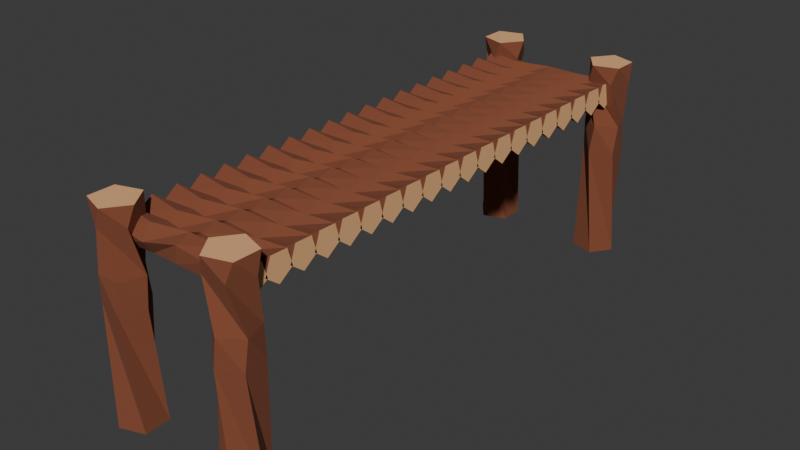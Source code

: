 # Source: dock.blend  (saved by Blender 4.5.88; exported with 4.5.12 LTS)
import bpy
from mathutils import Matrix  # noqa: F401  (used for matrix-valued properties, if any)

bpy.ops.wm.read_factory_settings(use_empty=True)
scene = bpy.context.scene
scene.name = 'Scene'

# ---- collections
col_collection = bpy.data.collections.new('Collection'); scene.collection.children.link(col_collection)

# ---- materials (node trees are filled in below, after node groups)
mat_material_002 = bpy.data.materials.new('Material.002')
mat_material_003 = bpy.data.materials.new('Material.003')

# ---- material node trees
mat_material_002.use_nodes = True; mat_material_002.node_tree.nodes.clear()
_N = mat_material_002.node_tree.nodes; _L = mat_material_002.node_tree.links
n0 = _N.new('ShaderNodeBsdfPrincipled'); n0.name = 'Principled BSDF'; n0.location = (-200, 100)
n0.inputs[0].default_value = (0.2259, 0.06549, 0.0299, 1.0)
n0.inputs[2].default_value = 1.0
n1 = _N.new('ShaderNodeOutputMaterial'); n1.name = 'Material Output'; n1.location = (200, 100)
_L.new(n0.outputs[0], n1.inputs[0])
n1.is_active_output = True
mat_material_003.use_nodes = True; mat_material_003.node_tree.nodes.clear()
_N = mat_material_003.node_tree.nodes; _L = mat_material_003.node_tree.links
n0 = _N.new('ShaderNodeBsdfPrincipled'); n0.name = 'Principled BSDF'; n0.location = (-200, 100)
n0.inputs[0].default_value = (0.8, 0.4356, 0.2005, 1.0)
n0.inputs[2].default_value = 1.0
n1 = _N.new('ShaderNodeOutputMaterial'); n1.name = 'Material Output'; n1.location = (200, 100)
_L.new(n0.outputs[0], n1.inputs[0])
n1.is_active_output = True

# ---- world
world_world = bpy.data.worlds.new('World'); scene.world = world_world
world_world.use_nodes = True; world_world.node_tree.nodes.clear()
_N = world_world.node_tree.nodes; _L = world_world.node_tree.links
n0 = _N.new('ShaderNodeOutputWorld'); n0.name = 'World Output'; n0.location = (200, 100)
n1 = _N.new('ShaderNodeBackground'); n1.name = 'Background'; n1.location = (-200, 100)
n1.inputs[0].default_value = (0.05088, 0.05088, 0.05088, 1.0)
_L.new(n1.outputs[0], n0.inputs[0])
n0.is_active_output = True
world_world.color = (0.05088, 0.05088, 0.05088)
world_world.sun_shadow_jitter_overblur = 0.0

# ---- meshes
me_cylinder_001 = bpy.data.meshes.new('Cylinder.001')
me_cylinder_001.from_pydata([(-2.2, 0.4642, 4.967e-10), (2.2, 0.3621, -0.2791), (-2.2, 0.1435, -0.4415), (2.2, -0.1536, -0.4307), (-2.2, -0.3756, -0.2729), (2.2, -0.457, 0.01297), (-2.2, -0.3756, 0.2729), (2.2, -0.1289, 0.4387), (-2.2, 0.1435, 0.4415), (2.2, 0.3774, 0.2582), (4.925e-08, 0.3999, -0.1351), (-3.075e-08, -0.004894, -0.4221), (-5.741e-08, -0.4029, -0.1258), (2.259e-08, -0.2441, 0.3443), (7.592e-08, 0.252, 0.3386), (-1.1, 0.2564, -0.3543), (-1.1, -0.2577, -0.3533), (-1.1, -0.4156, 0.1359), (-1.1, 0.0008372, 0.4373), (-1.1, 0.4162, 0.1343), (1.1, 0.43, -0.0565), (1.1, 0.07914, -0.4264), (1.1, -0.3811, -0.207), (1.1, -0.3146, 0.2984), (1.1, 0.1866, 0.3915)], [], [(20, 1, 3, 21), (21, 3, 5, 22), (22, 5, 7, 23), (23, 7, 9, 24), (24, 9, 1, 20), (0, 2, 4, 6, 8), (3, 1, 9, 7, 5), (18, 14, 10, 19), (17, 13, 14, 18), (16, 12, 13, 17), (15, 11, 12, 16), (19, 10, 11, 15), (14, 13, 12, 11, 10), (0, 19, 15, 2), (2, 15, 16, 4), (4, 16, 17, 6), (6, 17, 18, 8), (8, 18, 19, 0), (14, 24, 20, 10), (13, 23, 24, 14), (12, 22, 23, 13), (11, 21, 22, 12), (10, 20, 21, 11)])
me_cylinder_001.polygons.foreach_set('material_index', [0, 0, 0, 0, 0, 1, 1, 0, 0, 0, 0, 0, 0, 0, 0, 0, 0, 0, 0, 0, 0, 0, 0])
_uv = me_cylinder_001.uv_layers.new(name='UVMap')
_uv.uv.foreach_set('vector', [1.0, 0.875, 1.0, 1.0, 0.8, 1.0, 0.8, 0.875, 0.8, 0.875, 0.8, 1.0, 0.6, 1.0, 0.6, 0.875, 0.6, 0.875, 0.6, 1.0, 0.4, 1.0, 0.4, 0.875, 0.4, 0.875, 0.4, 1.0, 0.2, 1.0, 0.2, 0.875, 0.2, 0.875, 0.2, 1.0, 2.98e-08, 1.0, 2.98e-08, 0.875, 0.75, 0.49, 0.9783, 0.3242, 0.8911, 0.05584, 0.6089, 0.05584, 0.5217, 0.3242, 0.8, 1.0, 2.98e-08, 1.0, 0.2, 1.0, 0.4, 1.0, 0.6, 1.0, 0.2, 0.625, 0.2, 0.75, 2.98e-08, 0.75, 2.98e-08, 0.625, 0.4, 0.625, 0.4, 0.75, 0.2, 0.75, 0.2, 0.625, 0.6, 0.625, 0.6, 0.75, 0.4, 0.75, 0.4, 0.625, 0.8, 0.625, 0.8, 0.75, 0.6, 0.75, 0.6, 0.625, 1.0, 0.625, 1.0, 0.75, 0.8, 0.75, 0.8, 0.625, 0.0, 0.0, 0.0, 0.0, 0.0, 0.0, 0.0, 0.0, 0.0, 0.0, 1.0, 0.5, 1.0, 0.625, 0.8, 0.625, 0.8, 0.5, 0.8, 0.5, 0.8, 0.625, 0.6, 0.625, 0.6, 0.5, 0.6, 0.5, 0.6, 0.625, 0.4, 0.625, 0.4, 0.5, 0.4, 0.5, 0.4, 0.625, 0.2, 0.625, 0.2, 0.5, 0.2, 0.5, 0.2, 0.625, 2.98e-08, 0.625, 2.98e-08, 0.5, 0.2, 0.75, 0.2, 0.875, 2.98e-08, 0.875, 2.98e-08, 0.75, 0.4, 0.75, 0.4, 0.875, 0.2, 0.875, 0.2, 0.75, 0.6, 0.75, 0.6, 0.875, 0.4, 0.875, 0.4, 0.75, 0.8, 0.75, 0.8, 0.875, 0.6, 0.875, 0.6, 0.75, 1.0, 0.75, 1.0, 0.875, 0.8, 0.875, 0.8, 0.75])
me_cylinder_001.materials.append(mat_material_002)
me_cylinder_001.materials.append(mat_material_003)
me_cylinder_001.update()
me_cylinder_002 = bpy.data.meshes.new('Cylinder.002')
me_cylinder_002.from_pydata([(-4.401, 0.6964, 3.129e-09), (2.051, 0.5432, -0.4187), (-4.401, 0.2152, -0.6623), (2.051, -0.2304, -0.646), (-4.401, -0.5634, -0.4093), (2.051, -0.6856, 0.01945), (-4.401, -0.5634, 0.4093), (2.051, -0.1934, 0.658), (-4.401, 0.2152, 0.6623), (2.051, 0.5661, 0.3872), (-2.402, 0.5998, -0.2026), (-2.402, -0.00734, -0.6331), (-2.402, -0.6044, -0.1887), (-2.402, -0.3662, 0.5165), (-2.402, 0.3781, 0.5079), (-3.839, 0.3846, -0.5314), (-3.839, -0.3866, -0.53), (-3.839, -0.6235, 0.2039), (-3.839, 0.001256, 0.656), (-3.839, 0.6243, 0.2015), (-1.508, 0.645, -0.08474), (-1.508, 0.1187, -0.6396), (-1.508, -0.5716, -0.3105), (-1.508, -0.472, 0.4477), (-1.508, 0.2799, 0.5872)], [], [(20, 1, 3, 21), (21, 3, 5, 22), (22, 5, 7, 23), (23, 7, 9, 24), (24, 9, 1, 20), (0, 2, 4, 6, 8), (3, 1, 9, 7, 5), (18, 14, 10, 19), (17, 13, 14, 18), (16, 12, 13, 17), (15, 11, 12, 16), (19, 10, 11, 15), (14, 13, 12, 11, 10), (0, 19, 15, 2), (2, 15, 16, 4), (4, 16, 17, 6), (6, 17, 18, 8), (8, 18, 19, 0), (14, 24, 20, 10), (13, 23, 24, 14), (12, 22, 23, 13), (11, 21, 22, 12), (10, 20, 21, 11)])
me_cylinder_002.polygons.foreach_set('material_index', [0, 0, 0, 0, 0, 1, 1, 0, 0, 0, 0, 0, 0, 0, 0, 0, 0, 0, 0, 0, 0, 0, 0])
_uv = me_cylinder_002.uv_layers.new(name='UVMap')
_uv.uv.foreach_set('vector', [1.0, 0.875, 1.0, 1.0, 0.8, 1.0, 0.8, 0.875, 0.8, 0.875, 0.8, 1.0, 0.6, 1.0, 0.6, 0.875, 0.6, 0.875, 0.6, 1.0, 0.4, 1.0, 0.4, 0.875, 0.4, 0.875, 0.4, 1.0, 0.2, 1.0, 0.2, 0.875, 0.2, 0.875, 0.2, 1.0, 2.98e-08, 1.0, 2.98e-08, 0.875, 0.75, 0.49, 0.9783, 0.3242, 0.8911, 0.05584, 0.6089, 0.05584, 0.5217, 0.3242, 0.8, 1.0, 2.98e-08, 1.0, 0.2, 1.0, 0.4, 1.0, 0.6, 1.0, 0.2, 0.625, 0.2, 0.75, 2.98e-08, 0.75, 2.98e-08, 0.625, 0.4, 0.625, 0.4, 0.75, 0.2, 0.75, 0.2, 0.625, 0.6, 0.625, 0.6, 0.75, 0.4, 0.75, 0.4, 0.625, 0.8, 0.625, 0.8, 0.75, 0.6, 0.75, 0.6, 0.625, 1.0, 0.625, 1.0, 0.75, 0.8, 0.75, 0.8, 0.625, 0.0, 0.0, 0.0, 0.0, 0.0, 0.0, 0.0, 0.0, 0.0, 0.0, 1.0, 0.5, 1.0, 0.625, 0.8, 0.625, 0.8, 0.5, 0.8, 0.5, 0.8, 0.625, 0.6, 0.625, 0.6, 0.5, 0.6, 0.5, 0.6, 0.625, 0.4, 0.625, 0.4, 0.5, 0.4, 0.5, 0.4, 0.625, 0.2, 0.625, 0.2, 0.5, 0.2, 0.5, 0.2, 0.625, 2.98e-08, 0.625, 2.98e-08, 0.5, 0.2, 0.75, 0.2, 0.875, 2.98e-08, 0.875, 2.98e-08, 0.75, 0.4, 0.75, 0.4, 0.875, 0.2, 0.875, 0.2, 0.75, 0.6, 0.75, 0.6, 0.875, 0.4, 0.875, 0.4, 0.75, 0.8, 0.75, 0.8, 0.875, 0.6, 0.875, 0.6, 0.75, 1.0, 0.75, 1.0, 0.875, 0.8, 0.875, 0.8, 0.75])
me_cylinder_002.materials.append(mat_material_002)
me_cylinder_002.materials.append(mat_material_003)
me_cylinder_002.update()
me_cylinder_003 = bpy.data.meshes.new('Cylinder.003')
me_cylinder_003.from_pydata([(-4.401, 0.6964, 3.129e-09), (2.051, 0.5432, -0.4187), (-4.401, 0.2152, -0.6623), (2.051, -0.2304, -0.646), (-4.401, -0.5634, -0.4093), (2.051, -0.6856, 0.01945), (-4.401, -0.5634, 0.4093), (2.051, -0.1934, 0.658), (-4.401, 0.2152, 0.6623), (2.051, 0.5661, 0.3872), (-2.402, 0.5998, -0.2026), (-2.402, -0.00734, -0.6331), (-2.402, -0.6044, -0.1887), (-2.402, -0.3662, 0.5165), (-2.402, 0.3781, 0.5079), (-3.839, 0.3846, -0.5314), (-3.839, -0.3866, -0.53), (-3.839, -0.6235, 0.2039), (-3.839, 0.001256, 0.656), (-3.839, 0.6243, 0.2015), (-1.508, 0.645, -0.08474), (-1.508, 0.1187, -0.6396), (-1.508, -0.5716, -0.3105), (-1.508, -0.472, 0.4477), (-1.508, 0.2799, 0.5872)], [], [(20, 1, 3, 21), (21, 3, 5, 22), (22, 5, 7, 23), (23, 7, 9, 24), (24, 9, 1, 20), (0, 2, 4, 6, 8), (3, 1, 9, 7, 5), (18, 14, 10, 19), (17, 13, 14, 18), (16, 12, 13, 17), (15, 11, 12, 16), (19, 10, 11, 15), (14, 13, 12, 11, 10), (0, 19, 15, 2), (2, 15, 16, 4), (4, 16, 17, 6), (6, 17, 18, 8), (8, 18, 19, 0), (14, 24, 20, 10), (13, 23, 24, 14), (12, 22, 23, 13), (11, 21, 22, 12), (10, 20, 21, 11)])
me_cylinder_003.polygons.foreach_set('material_index', [0, 0, 0, 0, 0, 1, 1, 0, 0, 0, 0, 0, 0, 0, 0, 0, 0, 0, 0, 0, 0, 0, 0])
_uv = me_cylinder_003.uv_layers.new(name='UVMap')
_uv.uv.foreach_set('vector', [1.0, 0.875, 1.0, 1.0, 0.8, 1.0, 0.8, 0.875, 0.8, 0.875, 0.8, 1.0, 0.6, 1.0, 0.6, 0.875, 0.6, 0.875, 0.6, 1.0, 0.4, 1.0, 0.4, 0.875, 0.4, 0.875, 0.4, 1.0, 0.2, 1.0, 0.2, 0.875, 0.2, 0.875, 0.2, 1.0, 2.98e-08, 1.0, 2.98e-08, 0.875, 0.75, 0.49, 0.9783, 0.3242, 0.8911, 0.05584, 0.6089, 0.05584, 0.5217, 0.3242, 0.8, 1.0, 2.98e-08, 1.0, 0.2, 1.0, 0.4, 1.0, 0.6, 1.0, 0.2, 0.625, 0.2, 0.75, 2.98e-08, 0.75, 2.98e-08, 0.625, 0.4, 0.625, 0.4, 0.75, 0.2, 0.75, 0.2, 0.625, 0.6, 0.625, 0.6, 0.75, 0.4, 0.75, 0.4, 0.625, 0.8, 0.625, 0.8, 0.75, 0.6, 0.75, 0.6, 0.625, 1.0, 0.625, 1.0, 0.75, 0.8, 0.75, 0.8, 0.625, 0.0, 0.0, 0.0, 0.0, 0.0, 0.0, 0.0, 0.0, 0.0, 0.0, 1.0, 0.5, 1.0, 0.625, 0.8, 0.625, 0.8, 0.5, 0.8, 0.5, 0.8, 0.625, 0.6, 0.625, 0.6, 0.5, 0.6, 0.5, 0.6, 0.625, 0.4, 0.625, 0.4, 0.5, 0.4, 0.5, 0.4, 0.625, 0.2, 0.625, 0.2, 0.5, 0.2, 0.5, 0.2, 0.625, 2.98e-08, 0.625, 2.98e-08, 0.5, 0.2, 0.75, 0.2, 0.875, 2.98e-08, 0.875, 2.98e-08, 0.75, 0.4, 0.75, 0.4, 0.875, 0.2, 0.875, 0.2, 0.75, 0.6, 0.75, 0.6, 0.875, 0.4, 0.875, 0.4, 0.75, 0.8, 0.75, 0.8, 0.875, 0.6, 0.875, 0.6, 0.75, 1.0, 0.75, 1.0, 0.875, 0.8, 0.875, 0.8, 0.75])
me_cylinder_003.materials.append(mat_material_002)
me_cylinder_003.materials.append(mat_material_003)
me_cylinder_003.update()
me_cylinder_006 = bpy.data.meshes.new('Cylinder.006')
me_cylinder_006.from_pydata([(-4.401, 0.6964, 3.129e-09), (2.051, 0.5432, -0.4187), (-4.401, 0.2152, -0.6623), (2.051, -0.2304, -0.646), (-4.401, -0.5634, -0.4093), (2.051, -0.6856, 0.01945), (-4.401, -0.5634, 0.4093), (2.051, -0.1934, 0.658), (-4.401, 0.2152, 0.6623), (2.051, 0.5661, 0.3872), (-2.402, 0.5998, -0.2026), (-2.402, -0.00734, -0.6331), (-2.402, -0.6044, -0.1887), (-2.402, -0.3662, 0.5165), (-2.402, 0.3781, 0.5079), (-3.839, 0.3846, -0.5314), (-3.839, -0.3866, -0.53), (-3.839, -0.6235, 0.2039), (-3.839, 0.001256, 0.656), (-3.839, 0.6243, 0.2015), (-1.508, 0.645, -0.08474), (-1.508, 0.1187, -0.6396), (-1.508, -0.5716, -0.3105), (-1.508, -0.472, 0.4477), (-1.508, 0.2799, 0.5872)], [], [(20, 1, 3, 21), (21, 3, 5, 22), (22, 5, 7, 23), (23, 7, 9, 24), (24, 9, 1, 20), (0, 2, 4, 6, 8), (3, 1, 9, 7, 5), (18, 14, 10, 19), (17, 13, 14, 18), (16, 12, 13, 17), (15, 11, 12, 16), (19, 10, 11, 15), (14, 13, 12, 11, 10), (0, 19, 15, 2), (2, 15, 16, 4), (4, 16, 17, 6), (6, 17, 18, 8), (8, 18, 19, 0), (14, 24, 20, 10), (13, 23, 24, 14), (12, 22, 23, 13), (11, 21, 22, 12), (10, 20, 21, 11)])
me_cylinder_006.polygons.foreach_set('material_index', [0, 0, 0, 0, 0, 1, 1, 0, 0, 0, 0, 0, 0, 0, 0, 0, 0, 0, 0, 0, 0, 0, 0])
_uv = me_cylinder_006.uv_layers.new(name='UVMap')
_uv.uv.foreach_set('vector', [1.0, 0.875, 1.0, 1.0, 0.8, 1.0, 0.8, 0.875, 0.8, 0.875, 0.8, 1.0, 0.6, 1.0, 0.6, 0.875, 0.6, 0.875, 0.6, 1.0, 0.4, 1.0, 0.4, 0.875, 0.4, 0.875, 0.4, 1.0, 0.2, 1.0, 0.2, 0.875, 0.2, 0.875, 0.2, 1.0, 2.98e-08, 1.0, 2.98e-08, 0.875, 0.75, 0.49, 0.9783, 0.3242, 0.8911, 0.05584, 0.6089, 0.05584, 0.5217, 0.3242, 0.8, 1.0, 2.98e-08, 1.0, 0.2, 1.0, 0.4, 1.0, 0.6, 1.0, 0.2, 0.625, 0.2, 0.75, 2.98e-08, 0.75, 2.98e-08, 0.625, 0.4, 0.625, 0.4, 0.75, 0.2, 0.75, 0.2, 0.625, 0.6, 0.625, 0.6, 0.75, 0.4, 0.75, 0.4, 0.625, 0.8, 0.625, 0.8, 0.75, 0.6, 0.75, 0.6, 0.625, 1.0, 0.625, 1.0, 0.75, 0.8, 0.75, 0.8, 0.625, 0.0, 0.0, 0.0, 0.0, 0.0, 0.0, 0.0, 0.0, 0.0, 0.0, 1.0, 0.5, 1.0, 0.625, 0.8, 0.625, 0.8, 0.5, 0.8, 0.5, 0.8, 0.625, 0.6, 0.625, 0.6, 0.5, 0.6, 0.5, 0.6, 0.625, 0.4, 0.625, 0.4, 0.5, 0.4, 0.5, 0.4, 0.625, 0.2, 0.625, 0.2, 0.5, 0.2, 0.5, 0.2, 0.625, 2.98e-08, 0.625, 2.98e-08, 0.5, 0.2, 0.75, 0.2, 0.875, 2.98e-08, 0.875, 2.98e-08, 0.75, 0.4, 0.75, 0.4, 0.875, 0.2, 0.875, 0.2, 0.75, 0.6, 0.75, 0.6, 0.875, 0.4, 0.875, 0.4, 0.75, 0.8, 0.75, 0.8, 0.875, 0.6, 0.875, 0.6, 0.75, 1.0, 0.75, 1.0, 0.875, 0.8, 0.875, 0.8, 0.75])
me_cylinder_006.materials.append(mat_material_002)
me_cylinder_006.materials.append(mat_material_003)
me_cylinder_006.update()
me_cylinder_007 = bpy.data.meshes.new('Cylinder.007')
me_cylinder_007.from_pydata([(-4.401, 0.6964, 3.129e-09), (2.051, 0.5432, -0.4187), (-4.401, 0.2152, -0.6623), (2.051, -0.2304, -0.646), (-4.401, -0.5634, -0.4093), (2.051, -0.6856, 0.01945), (-4.401, -0.5634, 0.4093), (2.051, -0.1934, 0.658), (-4.401, 0.2152, 0.6623), (2.051, 0.5661, 0.3872), (-2.402, 0.5998, -0.2026), (-2.402, -0.00734, -0.6331), (-2.402, -0.6044, -0.1887), (-2.402, -0.3662, 0.5165), (-2.402, 0.3781, 0.5079), (-3.839, 0.3846, -0.5314), (-3.839, -0.3866, -0.53), (-3.839, -0.6235, 0.2039), (-3.839, 0.001256, 0.656), (-3.839, 0.6243, 0.2015), (-1.508, 0.645, -0.08474), (-1.508, 0.1187, -0.6396), (-1.508, -0.5716, -0.3105), (-1.508, -0.472, 0.4477), (-1.508, 0.2799, 0.5872)], [], [(20, 1, 3, 21), (21, 3, 5, 22), (22, 5, 7, 23), (23, 7, 9, 24), (24, 9, 1, 20), (0, 2, 4, 6, 8), (3, 1, 9, 7, 5), (18, 14, 10, 19), (17, 13, 14, 18), (16, 12, 13, 17), (15, 11, 12, 16), (19, 10, 11, 15), (14, 13, 12, 11, 10), (0, 19, 15, 2), (2, 15, 16, 4), (4, 16, 17, 6), (6, 17, 18, 8), (8, 18, 19, 0), (14, 24, 20, 10), (13, 23, 24, 14), (12, 22, 23, 13), (11, 21, 22, 12), (10, 20, 21, 11)])
me_cylinder_007.polygons.foreach_set('material_index', [0, 0, 0, 0, 0, 1, 1, 0, 0, 0, 0, 0, 0, 0, 0, 0, 0, 0, 0, 0, 0, 0, 0])
_uv = me_cylinder_007.uv_layers.new(name='UVMap')
_uv.uv.foreach_set('vector', [1.0, 0.875, 1.0, 1.0, 0.8, 1.0, 0.8, 0.875, 0.8, 0.875, 0.8, 1.0, 0.6, 1.0, 0.6, 0.875, 0.6, 0.875, 0.6, 1.0, 0.4, 1.0, 0.4, 0.875, 0.4, 0.875, 0.4, 1.0, 0.2, 1.0, 0.2, 0.875, 0.2, 0.875, 0.2, 1.0, 2.98e-08, 1.0, 2.98e-08, 0.875, 0.75, 0.49, 0.9783, 0.3242, 0.8911, 0.05584, 0.6089, 0.05584, 0.5217, 0.3242, 0.8, 1.0, 2.98e-08, 1.0, 0.2, 1.0, 0.4, 1.0, 0.6, 1.0, 0.2, 0.625, 0.2, 0.75, 2.98e-08, 0.75, 2.98e-08, 0.625, 0.4, 0.625, 0.4, 0.75, 0.2, 0.75, 0.2, 0.625, 0.6, 0.625, 0.6, 0.75, 0.4, 0.75, 0.4, 0.625, 0.8, 0.625, 0.8, 0.75, 0.6, 0.75, 0.6, 0.625, 1.0, 0.625, 1.0, 0.75, 0.8, 0.75, 0.8, 0.625, 0.0, 0.0, 0.0, 0.0, 0.0, 0.0, 0.0, 0.0, 0.0, 0.0, 1.0, 0.5, 1.0, 0.625, 0.8, 0.625, 0.8, 0.5, 0.8, 0.5, 0.8, 0.625, 0.6, 0.625, 0.6, 0.5, 0.6, 0.5, 0.6, 0.625, 0.4, 0.625, 0.4, 0.5, 0.4, 0.5, 0.4, 0.625, 0.2, 0.625, 0.2, 0.5, 0.2, 0.5, 0.2, 0.625, 2.98e-08, 0.625, 2.98e-08, 0.5, 0.2, 0.75, 0.2, 0.875, 2.98e-08, 0.875, 2.98e-08, 0.75, 0.4, 0.75, 0.4, 0.875, 0.2, 0.875, 0.2, 0.75, 0.6, 0.75, 0.6, 0.875, 0.4, 0.875, 0.4, 0.75, 0.8, 0.75, 0.8, 0.875, 0.6, 0.875, 0.6, 0.75, 1.0, 0.75, 1.0, 0.875, 0.8, 0.875, 0.8, 0.75])
me_cylinder_007.materials.append(mat_material_002)
me_cylinder_007.materials.append(mat_material_003)
me_cylinder_007.update()

# ---- objects
ob_walkway = bpy.data.objects.new('Walkway', me_cylinder_001)
ob_log1 = bpy.data.objects.new('Log1', me_cylinder_002)
ob_log2 = bpy.data.objects.new('Log2', me_cylinder_003)
ob_log1_002 = bpy.data.objects.new('Log1.002', me_cylinder_006)
ob_log2_002 = bpy.data.objects.new('Log2.002', me_cylinder_007)

# ---- transforms, parenting, visibility, modifiers, constraints
ob_walkway.location = (0.0, 0.0, 0.0)
ob_walkway.rotation_euler = (1.571, -0.0, 0.0)
_m = ob_walkway.modifiers.new('Array', 'ARRAY')
_m.count = 20
_m.relative_offset_displace = (0.0, 0.0, -0.9)
ob_log1.location = (1.973, -0.4113, -3.496)
ob_log1.rotation_euler = (3.466, 1.571, 0.0)
ob_log2.location = (-1.973, -0.4113, -3.496)
ob_log2.rotation_euler = (1.571, 1.571, 0.0)
ob_log1_002.location = (1.973, 15.59, -3.496)
ob_log1_002.rotation_euler = (3.466, 1.571, 0.0)
ob_log2_002.location = (-1.973, 15.59, -3.496)
ob_log2_002.rotation_euler = (1.571, 1.571, 0.0)

# ---- collection membership
col_collection.objects.link(ob_walkway)
col_collection.objects.link(ob_log1)
col_collection.objects.link(ob_log2)
col_collection.objects.link(ob_log1_002)
col_collection.objects.link(ob_log2_002)

# ---- scene / render settings (as saved in the file)
scene.frame_start = 1; scene.frame_end = 250; scene.frame_set(1)
scene.render.engine = 'BLENDER_EEVEE_NEXT'
bpy.context.view_layer.update()

# ---- added for rendering (the .blend has no active camera and no usable light): camera, sun
cam_auto = bpy.data.cameras.new('AutoCamera')
cam_auto.lens = 50.0
cam_auto.sensor_width = 36.0
cam_auto.clip_end = 1000.0
ob_auto_camera = bpy.data.objects.new('AutoCamera', cam_auto)
scene.collection.objects.link(ob_auto_camera)
ob_auto_camera.location = (18.2594, -14.2312, 12.2224)
ob_auto_camera.rotation_euler = (1.09748, -7.21219e-08, 0.694738)
scene.camera = ob_auto_camera
light_auto_sun = bpy.data.lights.new('AutoSun', 'SUN')
light_auto_sun.energy = 3.0
light_auto_sun.angle = 0.0523599
ob_auto_sun = bpy.data.objects.new('AutoSun', light_auto_sun)
scene.collection.objects.link(ob_auto_sun)
ob_auto_sun.rotation_euler = (0.872665, 0.174533, 0.523599)
bpy.context.view_layer.update()
